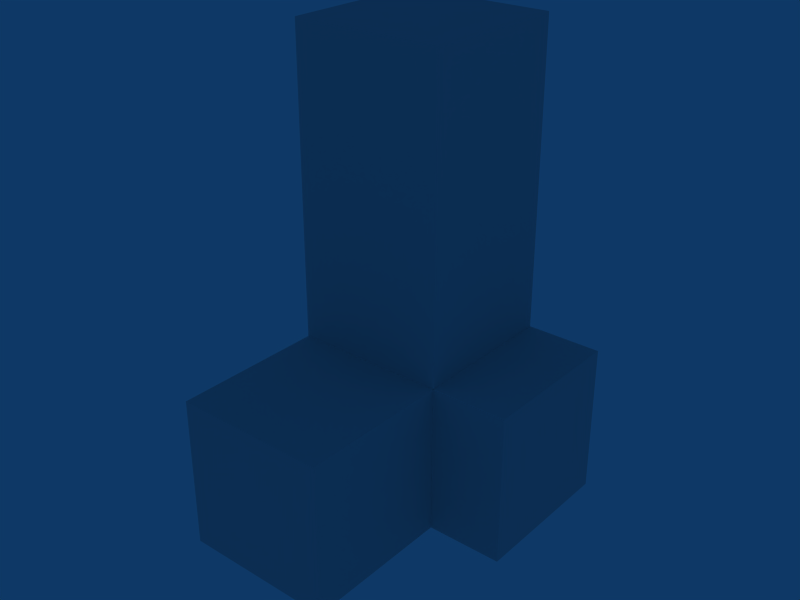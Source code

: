 # Source: TestWeapon-2.blend  (saved by Blender 2.48.1; exported with 4.5.12 LTS)
import bpy
from mathutils import Matrix  # noqa: F401  (used for matrix-valued properties, if any)

bpy.ops.wm.read_factory_settings(use_empty=True)
scene = bpy.context.scene
scene.name = 'Scene'

# ---- collections
col_collection_1 = bpy.data.collections.new('Collection 1'); scene.collection.children.link(col_collection_1)

# ---- materials (node trees are filled in below, after node groups)
mat_material = bpy.data.materials.new('Material')
mat_material.alpha_threshold = 0.0
mat_material.roughness = 0.5
mat_material.line_color = (0.0, 0.0, 0.0, 1.0)

# ---- material node trees

# ---- world
world_world = bpy.data.worlds.new('World'); scene.world = world_world
world_world.color = (0.05656, 0.2208, 0.4)
world_world.use_sun_shadow = False
world_world.sun_shadow_jitter_overblur = 0.0
world_world.cycles.sampling_method = 'MANUAL'
world_world.cycles.sample_map_resolution = 256

# ---- meshes
me_testweapon = bpy.data.meshes.new('TestWeapon')
me_testweapon.from_pydata([(1.0, 1.0, -1.0), (1.0, -1.0, -1.0), (-1.0, -1.0, -1.0), (-1.0, 1.0, -1.0), (1.0, 1.0, 1.0), (1.0, -1.0, 1.0), (-1.0, -1.0, 1.0), (-1.0, 1.0, 1.0), (-1.0, -1.0, 3.0), (-1.0, 1.0, 3.0), (1.0, -1.0, 3.0), (1.0, 1.0, 3.0), (1.0, -3.0, 1.0), (-1.0, -3.0, 1.0), (-1.0, -3.0, -1.0), (1.0, -3.0, -1.0), (1.0, -1.0, 5.0), (1.0, 1.0, 5.0), (-1.0, 1.0, 5.0), (-1.0, -1.0, 5.0), (2.0, 1.0, 1.0), (2.0, -1.0, 1.0), (2.0, -1.0, -1.0), (2.0, 1.0, -1.0)], [], [(0, 1, 2, 3), (2, 6, 7, 3), (4, 0, 3, 7), (7, 6, 8, 9), (6, 5, 10, 8), (4, 7, 9, 11), (5, 4, 11, 10), (5, 6, 13, 12), (6, 2, 14, 13), (1, 5, 12, 15), (2, 1, 15, 14), (15, 12, 13, 14), (10, 11, 17, 16), (11, 9, 18, 17), (8, 10, 16, 19), (9, 8, 19, 18), (17, 18, 19, 16), (4, 5, 21, 20), (5, 1, 22, 21), (0, 4, 20, 23), (1, 0, 23, 22), (23, 20, 21, 22)])
me_testweapon.materials.append(mat_material)
me_testweapon.use_remesh_preserve_volume = False
me_testweapon.use_remesh_preserve_attributes = False
me_testweapon.use_mirror_vertex_groups = False
me_testweapon.update()
arm_armature = bpy.data.armatures.new('Armature')  # bones are not reproduced

# ---- objects
ob_armature = bpy.data.objects.new('Armature', arm_armature)
ob_testweapon = bpy.data.objects.new('TestWeapon', me_testweapon)

# ---- transforms, parenting, visibility, modifiers, constraints
ob_armature.location = (0.0, 0.0, 0.0)
ob_armature.lock_rotations_4d = False
ob_armature.empty_display_type = 'ARROWS'
ob_armature.show_in_front = True
ob_armature.lineart.crease_threshold = 0.0
ob_testweapon.location = (0.0, 0.0, 0.0)
ob_testweapon.lock_rotations_4d = False
ob_testweapon.empty_display_type = 'ARROWS'
ob_testweapon.color = (0.0, 0.0, 0.0, 1.0)
ob_testweapon.lineart.crease_threshold = 0.0
_vg = ob_testweapon.vertex_groups.new(name='root')
_vg.add([0, 1, 2, 3, 4, 5, 6, 7, 8, 9, 10, 11, 12, 13, 14, 15, 16, 17, 18, 19, 20, 21, 22, 23], 1.0, 'REPLACE')
_m = ob_testweapon.modifiers.new('Armature', 'ARMATURE')
_m.object = ob_armature

# ---- collection membership
col_collection_1.objects.link(ob_armature)
col_collection_1.objects.link(ob_testweapon)

# ---- scene / render settings (as saved in the file)
scene.frame_start = 1; scene.frame_end = 250; scene.frame_set(21)
scene.render.engine = 'BLENDER_EEVEE_NEXT'
scene.render.image_settings.file_format = 'JPEG'
scene.render.image_settings.color_mode = 'RGB'
scene.render.image_settings.compression = 90
scene.render.resolution_x = 800
scene.render.resolution_y = 600
scene.render.pixel_aspect_x = 100.0
scene.render.pixel_aspect_y = 100.0
scene.render.fps = 25
scene.render.dither_intensity = 0.0
scene.render.use_compositing = False
scene.render.use_sequencer = False
scene.render.bake_margin = 2
scene.render.bake_bias = 0.0
scene.render.use_stamp_time = False
scene.render.use_stamp_date = False
scene.render.use_stamp_frame = False
scene.render.use_stamp_camera = False
scene.render.use_stamp_scene = False
scene.render.use_stamp_filename = False
scene.render.use_stamp_render_time = False
scene.render.stamp_font_size = 0
scene.cycles.use_denoising = False
scene.cycles.samples = 10
scene.cycles.sampling_pattern = 'TABULATED_SOBOL'
scene.cycles.light_sampling_threshold = 0.0
scene.cycles.use_adaptive_sampling = False
scene.cycles.use_light_tree = False
scene.cycles.blur_glossy = 0.0
scene.cycles.volume_bounces = 1
scene.cycles.pixel_filter_type = 'GAUSSIAN'
scene.cycles.sample_clamp_indirect = 0.0
scene.view_settings.view_transform = 'Raw'
bpy.context.view_layer.update()

# ---- added for rendering (the .blend has no active camera): camera
cam_auto = bpy.data.cameras.new('AutoCamera')
cam_auto.lens = 50.0
cam_auto.sensor_width = 36.0
cam_auto.clip_end = 1000.0
ob_auto_camera = bpy.data.objects.new('AutoCamera', cam_auto)
scene.collection.objects.link(ob_auto_camera)
ob_auto_camera.location = (7.72624, -9.67148, 7.78099)
ob_auto_camera.rotation_euler = (1.09748, -7.21219e-08, 0.694738)
scene.camera = ob_auto_camera
bpy.context.view_layer.update()
